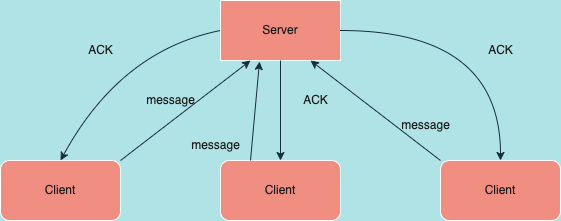

The diagram above was exported from draw.io. Its source (the exported page's mxGraphModel, read from the mxfile embedded in the PNG):
<mxGraphModel dx="946" dy="614" grid="1" gridSize="10" guides="1" tooltips="1" connect="1" arrows="1" fold="1" page="1" pageScale="1" pageWidth="827" pageHeight="1169" background="#B0E3E6" math="0" shadow="0">
  <root>
    <mxCell id="0" />
    <mxCell id="1" parent="0" />
    <mxCell id="Xl6tHMOEePOsgZQ3vse1-1" value="Server" style="rounded=0;whiteSpace=wrap;html=1;fillColor=#F08E81;strokeColor=#FFFFFF;fontColor=#1A1A1A;" vertex="1" parent="1">
      <mxGeometry x="340" y="80" width="120" height="60" as="geometry" />
    </mxCell>
    <mxCell id="Xl6tHMOEePOsgZQ3vse1-2" value="Client" style="rounded=1;whiteSpace=wrap;html=1;fillColor=#F08E81;strokeColor=#FFFFFF;fontColor=#1A1A1A;" vertex="1" parent="1">
      <mxGeometry x="120" y="240" width="120" height="60" as="geometry" />
    </mxCell>
    <mxCell id="Xl6tHMOEePOsgZQ3vse1-5" value="Client" style="rounded=1;whiteSpace=wrap;html=1;fillColor=#F08E81;strokeColor=#FFFFFF;fontColor=#1A1A1A;" vertex="1" parent="1">
      <mxGeometry x="340" y="240" width="120" height="60" as="geometry" />
    </mxCell>
    <mxCell id="Xl6tHMOEePOsgZQ3vse1-6" value="Client" style="rounded=1;whiteSpace=wrap;html=1;fillColor=#F08E81;strokeColor=#FFFFFF;fontColor=#1A1A1A;" vertex="1" parent="1">
      <mxGeometry x="560" y="240" width="120" height="60" as="geometry" />
    </mxCell>
    <mxCell id="Xl6tHMOEePOsgZQ3vse1-7" value="" style="curved=1;endArrow=classic;html=1;rounded=0;exitX=0;exitY=0.5;exitDx=0;exitDy=0;entryX=0.5;entryY=0;entryDx=0;entryDy=0;labelBackgroundColor=#B0E3E6;strokeColor=#182E3E;fontColor=#1A1A1A;" edge="1" parent="1" source="Xl6tHMOEePOsgZQ3vse1-1" target="Xl6tHMOEePOsgZQ3vse1-2">
      <mxGeometry width="50" height="50" relative="1" as="geometry">
        <mxPoint x="240" y="180" as="sourcePoint" />
        <mxPoint x="290" y="130" as="targetPoint" />
        <Array as="points">
          <mxPoint x="240" y="130" />
        </Array>
      </mxGeometry>
    </mxCell>
    <mxCell id="Xl6tHMOEePOsgZQ3vse1-8" value="" style="curved=1;endArrow=classic;html=1;rounded=0;exitX=0;exitY=0.5;exitDx=0;exitDy=0;entryX=0.5;entryY=0;entryDx=0;entryDy=0;labelBackgroundColor=#B0E3E6;strokeColor=#182E3E;fontColor=#1A1A1A;" edge="1" parent="1" target="Xl6tHMOEePOsgZQ3vse1-5">
      <mxGeometry width="50" height="50" relative="1" as="geometry">
        <mxPoint x="400" y="140" as="sourcePoint" />
        <mxPoint x="240" y="270" as="targetPoint" />
        <Array as="points" />
      </mxGeometry>
    </mxCell>
    <mxCell id="Xl6tHMOEePOsgZQ3vse1-9" value="" style="curved=1;endArrow=classic;html=1;rounded=0;exitX=1;exitY=0.5;exitDx=0;exitDy=0;entryX=0.5;entryY=0;entryDx=0;entryDy=0;labelBackgroundColor=#B0E3E6;strokeColor=#182E3E;fontColor=#1A1A1A;" edge="1" parent="1" source="Xl6tHMOEePOsgZQ3vse1-1">
      <mxGeometry width="50" height="50" relative="1" as="geometry">
        <mxPoint x="780" y="110" as="sourcePoint" />
        <mxPoint x="620" y="240" as="targetPoint" />
        <Array as="points">
          <mxPoint x="620" y="110" />
        </Array>
      </mxGeometry>
    </mxCell>
    <mxCell id="Xl6tHMOEePOsgZQ3vse1-10" value="" style="endArrow=classic;html=1;rounded=0;strokeColor=#182E3E;fontColor=#1A1A1A;exitX=1;exitY=0;exitDx=0;exitDy=0;entryX=0.25;entryY=1;entryDx=0;entryDy=0;" edge="1" parent="1" source="Xl6tHMOEePOsgZQ3vse1-2" target="Xl6tHMOEePOsgZQ3vse1-1">
      <mxGeometry width="50" height="50" relative="1" as="geometry">
        <mxPoint x="250" y="230" as="sourcePoint" />
        <mxPoint x="300" y="180" as="targetPoint" />
      </mxGeometry>
    </mxCell>
    <mxCell id="Xl6tHMOEePOsgZQ3vse1-11" value="message" style="text;html=1;align=center;verticalAlign=middle;resizable=0;points=[];autosize=1;strokeColor=none;fillColor=none;fontColor=#1A1A1A;" vertex="1" parent="1">
      <mxGeometry x="255" y="165" width="70" height="30" as="geometry" />
    </mxCell>
    <mxCell id="Xl6tHMOEePOsgZQ3vse1-12" value="ACK" style="text;html=1;align=center;verticalAlign=middle;resizable=0;points=[];autosize=1;strokeColor=none;fillColor=none;fontColor=#1A1A1A;" vertex="1" parent="1">
      <mxGeometry x="195" y="115" width="50" height="30" as="geometry" />
    </mxCell>
    <mxCell id="Xl6tHMOEePOsgZQ3vse1-13" value="ACK" style="text;html=1;align=center;verticalAlign=middle;resizable=0;points=[];autosize=1;strokeColor=none;fillColor=none;fontColor=#1A1A1A;" vertex="1" parent="1">
      <mxGeometry x="410" y="165" width="50" height="30" as="geometry" />
    </mxCell>
    <mxCell id="Xl6tHMOEePOsgZQ3vse1-14" value="message" style="text;html=1;align=center;verticalAlign=middle;resizable=0;points=[];autosize=1;strokeColor=none;fillColor=none;fontColor=#1A1A1A;" vertex="1" parent="1">
      <mxGeometry x="510" y="190" width="70" height="30" as="geometry" />
    </mxCell>
    <mxCell id="Xl6tHMOEePOsgZQ3vse1-15" value="" style="endArrow=classic;html=1;rounded=0;strokeColor=#182E3E;fontColor=#1A1A1A;exitX=0;exitY=0;exitDx=0;exitDy=0;entryX=0.75;entryY=1;entryDx=0;entryDy=0;" edge="1" parent="1" source="Xl6tHMOEePOsgZQ3vse1-6" target="Xl6tHMOEePOsgZQ3vse1-1">
      <mxGeometry width="50" height="50" relative="1" as="geometry">
        <mxPoint x="550" y="220" as="sourcePoint" />
        <mxPoint x="600" y="170" as="targetPoint" />
      </mxGeometry>
    </mxCell>
    <mxCell id="Xl6tHMOEePOsgZQ3vse1-16" value="ACK" style="text;html=1;align=center;verticalAlign=middle;resizable=0;points=[];autosize=1;strokeColor=none;fillColor=none;fontColor=#1A1A1A;" vertex="1" parent="1">
      <mxGeometry x="595" y="115" width="50" height="30" as="geometry" />
    </mxCell>
    <mxCell id="Xl6tHMOEePOsgZQ3vse1-17" value="" style="endArrow=classic;html=1;rounded=0;strokeColor=#182E3E;fontColor=#1A1A1A;exitX=0.25;exitY=0;exitDx=0;exitDy=0;entryX=0.325;entryY=1.017;entryDx=0;entryDy=0;entryPerimeter=0;" edge="1" parent="1" source="Xl6tHMOEePOsgZQ3vse1-5" target="Xl6tHMOEePOsgZQ3vse1-1">
      <mxGeometry width="50" height="50" relative="1" as="geometry">
        <mxPoint x="250" y="250" as="sourcePoint" />
        <mxPoint x="380" y="150" as="targetPoint" />
      </mxGeometry>
    </mxCell>
    <mxCell id="Xl6tHMOEePOsgZQ3vse1-18" value="message" style="text;html=1;align=center;verticalAlign=middle;resizable=0;points=[];autosize=1;strokeColor=none;fillColor=none;fontColor=#1A1A1A;" vertex="1" parent="1">
      <mxGeometry x="300" y="210" width="70" height="30" as="geometry" />
    </mxCell>
  </root>
</mxGraphModel>